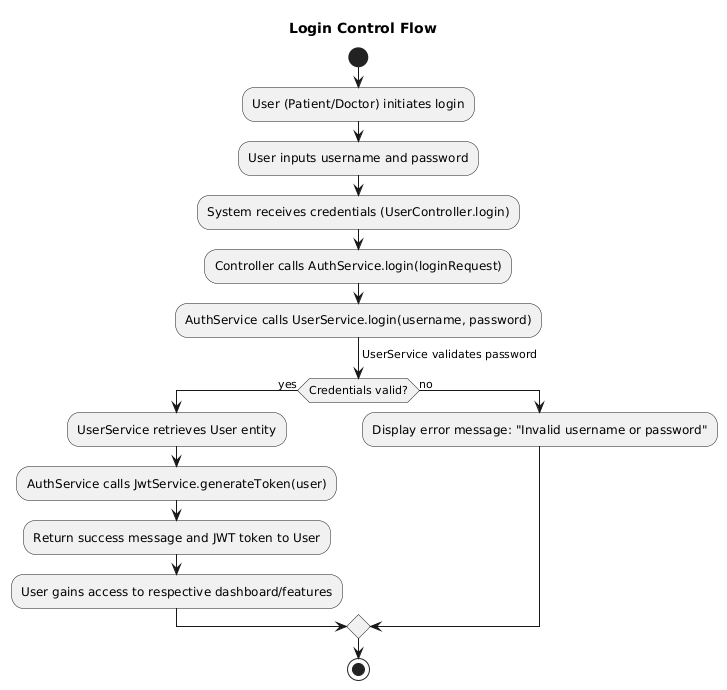

The diagram above was rendered by PlantUML. Its source (embedded in the PNG):
@startuml
title Login Control Flow

start
:User (Patient/Doctor) initiates login;
:User inputs username and password;

:System receives credentials (UserController.login);
:Controller calls AuthService.login(loginRequest);
:AuthService calls UserService.login(username, password);
  -> Calls CustomUserDetailsService.loadUserByUsername(username);
  -> UserService validates password;
if (Credentials valid?) then (yes)
  :UserService retrieves User entity;
  :AuthService calls JwtService.generateToken(user);
  :Return success message and JWT token to User;
  :User gains access to respective dashboard/features;
else (no)
  :Display error message: "Invalid username or password";
endif

stop
@enduml